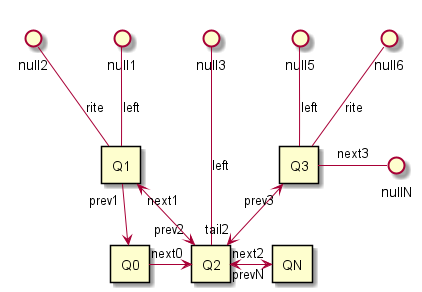

The diagram above was rendered by PlantUML. Its source (embedded in the PNG):
@startuml

rectangle Q0

rectangle Q1
rectangle Q2
rectangle Q3

rectangle QN

Q0 <-up- "prev1" Q1

Q1  -up-() null2:"rite"
Q1  -up-() null1:"left"

Q0 "next0" -right-> Q2

Q1 "next1" <-down-> "prev2" Q2

Q2  --up-() null3:"left"

Q2 "tail2" <-up-> "prev3" Q3

Q2 "next2" <-right-> "prevN" QN

Q3  -up-() null6:"rite"
Q3  -up-() null5:"left"
Q3  -right-() nullN:next3

Q3 -[hidden]- QN

@enduml